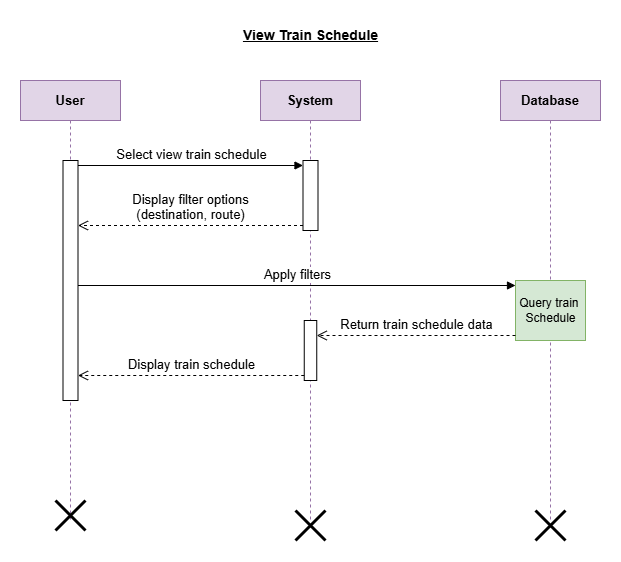

The diagram above was exported from draw.io. Its source (the exported page's mxGraphModel, read from the mxfile embedded in the PNG):
<mxGraphModel dx="1050" dy="565" grid="1" gridSize="10" guides="1" tooltips="1" connect="1" arrows="1" fold="1" page="1" pageScale="1" pageWidth="850" pageHeight="1100" math="0" shadow="0">
  <root>
    <mxCell id="0" />
    <mxCell id="1" parent="0" />
    <mxCell id="bFxHfuYhATLdTDDAenqc-1" value="&lt;b&gt;&lt;u&gt;&lt;font style=&quot;font-size: 14px;&quot;&gt;View Train Schedule&lt;/font&gt;&lt;/u&gt;&lt;/b&gt;" style="text;html=1;align=center;verticalAlign=middle;resizable=0;points=[];autosize=1;strokeColor=none;fillColor=none;" vertex="1" parent="1">
      <mxGeometry x="320" y="60" width="160" height="30" as="geometry" />
    </mxCell>
    <mxCell id="teCs3QAvihIztBIkiIcw-1" value="&lt;b&gt;&lt;font style=&quot;font-size: 13px;&quot;&gt;Database&lt;/font&gt;&lt;/b&gt;" style="shape=umlLifeline;perimeter=lifelinePerimeter;whiteSpace=wrap;html=1;container=1;dropTarget=0;collapsible=0;recursiveResize=0;outlineConnect=0;portConstraint=eastwest;newEdgeStyle={&quot;curved&quot;:0,&quot;rounded&quot;:0};fillColor=#e1d5e7;strokeColor=#9673a6;" vertex="1" parent="1">
      <mxGeometry x="590" y="120" width="100" height="440" as="geometry" />
    </mxCell>
    <mxCell id="teCs3QAvihIztBIkiIcw-8" value="Query train&amp;nbsp;&lt;div&gt;Schedule&lt;/div&gt;" style="html=1;points=[[0,0,0,0,5],[0,1,0,0,-5],[1,0,0,0,5],[1,1,0,0,-5]];perimeter=orthogonalPerimeter;outlineConnect=0;targetShapes=umlLifeline;portConstraint=eastwest;newEdgeStyle={&quot;curved&quot;:0,&quot;rounded&quot;:0};fillColor=#d5e8d4;strokeColor=#82b366;" vertex="1" parent="teCs3QAvihIztBIkiIcw-1">
      <mxGeometry x="15" y="200" width="70" height="60" as="geometry" />
    </mxCell>
    <mxCell id="teCs3QAvihIztBIkiIcw-2" value="&lt;b&gt;&lt;font style=&quot;font-size: 13px;&quot;&gt;System&lt;/font&gt;&lt;/b&gt;" style="shape=umlLifeline;perimeter=lifelinePerimeter;whiteSpace=wrap;html=1;container=1;dropTarget=0;collapsible=0;recursiveResize=0;outlineConnect=0;portConstraint=eastwest;newEdgeStyle={&quot;curved&quot;:0,&quot;rounded&quot;:0};fillColor=#e1d5e7;strokeColor=#9673a6;" vertex="1" parent="1">
      <mxGeometry x="350" y="120" width="100" height="440" as="geometry" />
    </mxCell>
    <mxCell id="teCs3QAvihIztBIkiIcw-6" value="" style="html=1;points=[[0,0,0,0,5],[0,1,0,0,-5],[1,0,0,0,5],[1,1,0,0,-5]];perimeter=orthogonalPerimeter;outlineConnect=0;targetShapes=umlLifeline;portConstraint=eastwest;newEdgeStyle={&quot;curved&quot;:0,&quot;rounded&quot;:0};" vertex="1" parent="teCs3QAvihIztBIkiIcw-2">
      <mxGeometry x="42.5" y="80" width="15" height="70" as="geometry" />
    </mxCell>
    <mxCell id="teCs3QAvihIztBIkiIcw-11" value="" style="html=1;points=[[0,0,0,0,5],[0,1,0,0,-5],[1,0,0,0,5],[1,1,0,0,-5]];perimeter=orthogonalPerimeter;outlineConnect=0;targetShapes=umlLifeline;portConstraint=eastwest;newEdgeStyle={&quot;curved&quot;:0,&quot;rounded&quot;:0};" vertex="1" parent="teCs3QAvihIztBIkiIcw-2">
      <mxGeometry x="43.75" y="240" width="12.5" height="60" as="geometry" />
    </mxCell>
    <mxCell id="teCs3QAvihIztBIkiIcw-3" value="&lt;b&gt;&lt;font style=&quot;font-size: 13px;&quot;&gt;User&lt;/font&gt;&lt;/b&gt;" style="shape=umlLifeline;perimeter=lifelinePerimeter;whiteSpace=wrap;html=1;container=1;dropTarget=0;collapsible=0;recursiveResize=0;outlineConnect=0;portConstraint=eastwest;newEdgeStyle={&quot;curved&quot;:0,&quot;rounded&quot;:0};fillColor=#e1d5e7;strokeColor=#9673a6;" vertex="1" parent="1">
      <mxGeometry x="110" y="120" width="100" height="440" as="geometry" />
    </mxCell>
    <mxCell id="teCs3QAvihIztBIkiIcw-4" value="" style="html=1;points=[[0,0,0,0,5],[0,1,0,0,-5],[1,0,0,0,5],[1,1,0,0,-5]];perimeter=orthogonalPerimeter;outlineConnect=0;targetShapes=umlLifeline;portConstraint=eastwest;newEdgeStyle={&quot;curved&quot;:0,&quot;rounded&quot;:0};" vertex="1" parent="teCs3QAvihIztBIkiIcw-3">
      <mxGeometry x="42.5" y="80" width="15" height="240" as="geometry" />
    </mxCell>
    <mxCell id="teCs3QAvihIztBIkiIcw-5" value="&lt;font style=&quot;font-size: 13px;&quot;&gt;Select view train schedule&lt;/font&gt;" style="html=1;verticalAlign=bottom;endArrow=block;curved=0;rounded=0;entryX=0;entryY=0;entryDx=0;entryDy=5;entryPerimeter=0;exitX=1;exitY=0;exitDx=0;exitDy=5;exitPerimeter=0;" edge="1" parent="1" source="teCs3QAvihIztBIkiIcw-4" target="teCs3QAvihIztBIkiIcw-6">
      <mxGeometry width="80" relative="1" as="geometry">
        <mxPoint x="190" y="220" as="sourcePoint" />
        <mxPoint x="290" y="220" as="targetPoint" />
        <mxPoint as="offset" />
      </mxGeometry>
    </mxCell>
    <mxCell id="teCs3QAvihIztBIkiIcw-7" value="&lt;font style=&quot;font-size: 13px;&quot;&gt;Display filter options&lt;/font&gt;&lt;div&gt;&lt;font style=&quot;font-size: 13px;&quot;&gt;(destination, route)&lt;/font&gt;&lt;/div&gt;" style="html=1;verticalAlign=bottom;endArrow=open;dashed=1;endSize=8;curved=0;rounded=0;exitX=0;exitY=1;exitDx=0;exitDy=-5;exitPerimeter=0;" edge="1" parent="1" source="teCs3QAvihIztBIkiIcw-6" target="teCs3QAvihIztBIkiIcw-4">
      <mxGeometry relative="1" as="geometry">
        <mxPoint x="310" y="260" as="sourcePoint" />
        <mxPoint x="230" y="260" as="targetPoint" />
      </mxGeometry>
    </mxCell>
    <mxCell id="teCs3QAvihIztBIkiIcw-9" value="&lt;font style=&quot;font-size: 13px;&quot;&gt;Apply filters&lt;/font&gt;" style="html=1;verticalAlign=bottom;endArrow=block;curved=0;rounded=0;entryX=0;entryY=0;entryDx=0;entryDy=5;entryPerimeter=0;" edge="1" parent="1" source="teCs3QAvihIztBIkiIcw-4" target="teCs3QAvihIztBIkiIcw-8">
      <mxGeometry width="80" relative="1" as="geometry">
        <mxPoint x="380" y="450" as="sourcePoint" />
        <mxPoint x="460" y="450" as="targetPoint" />
      </mxGeometry>
    </mxCell>
    <mxCell id="teCs3QAvihIztBIkiIcw-10" value="&lt;font style=&quot;font-size: 13px;&quot;&gt;Return train schedule data&lt;/font&gt;" style="html=1;verticalAlign=bottom;endArrow=open;dashed=1;endSize=8;curved=0;rounded=0;exitX=0;exitY=1;exitDx=0;exitDy=-5;exitPerimeter=0;" edge="1" parent="1" source="teCs3QAvihIztBIkiIcw-8" target="teCs3QAvihIztBIkiIcw-11">
      <mxGeometry relative="1" as="geometry">
        <mxPoint x="460" y="450" as="sourcePoint" />
        <mxPoint x="450" y="380" as="targetPoint" />
      </mxGeometry>
    </mxCell>
    <mxCell id="teCs3QAvihIztBIkiIcw-12" value="&lt;font style=&quot;font-size: 13px;&quot;&gt;Display train schedule&lt;/font&gt;" style="html=1;verticalAlign=bottom;endArrow=open;dashed=1;endSize=8;curved=0;rounded=0;exitX=0;exitY=1;exitDx=0;exitDy=-5;exitPerimeter=0;" edge="1" parent="1" source="teCs3QAvihIztBIkiIcw-11" target="teCs3QAvihIztBIkiIcw-4">
      <mxGeometry relative="1" as="geometry">
        <mxPoint x="370" y="410" as="sourcePoint" />
        <mxPoint x="290" y="410" as="targetPoint" />
      </mxGeometry>
    </mxCell>
    <mxCell id="iAhZW7ARuiYsWsUWmrsx-1" value="" style="shape=umlDestroy;whiteSpace=wrap;html=1;strokeWidth=3;targetShapes=umlLifeline;" vertex="1" parent="1">
      <mxGeometry x="385" y="550" width="30" height="30" as="geometry" />
    </mxCell>
    <mxCell id="iAhZW7ARuiYsWsUWmrsx-2" value="" style="shape=umlDestroy;whiteSpace=wrap;html=1;strokeWidth=3;targetShapes=umlLifeline;" vertex="1" parent="1">
      <mxGeometry x="625" y="550" width="30" height="30" as="geometry" />
    </mxCell>
    <mxCell id="iAhZW7ARuiYsWsUWmrsx-3" value="" style="shape=umlDestroy;whiteSpace=wrap;html=1;strokeWidth=3;targetShapes=umlLifeline;" vertex="1" parent="1">
      <mxGeometry x="145" y="540" width="30" height="30" as="geometry" />
    </mxCell>
  </root>
</mxGraphModel>